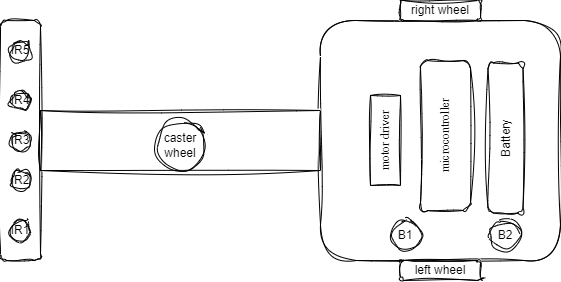

The diagram above was exported from draw.io. Its source (the exported page's mxGraphModel, read from the mxfile embedded in the PNG):
<mxGraphModel dx="989" dy="692" grid="1" gridSize="10" guides="1" tooltips="1" connect="1" arrows="1" fold="1" page="1" pageScale="1" pageWidth="1100" pageHeight="850" math="0" shadow="0">
  <root>
    <mxCell id="0" />
    <mxCell id="1" parent="0" />
    <mxCell id="MWJJ4fM2LlP6md8fatwy-1" value="" style="rounded=1;whiteSpace=wrap;html=1;shadow=0;sketch=1;curveFitting=1;jiggle=2;" vertex="1" parent="1">
      <mxGeometry x="630" y="380" width="240" height="240" as="geometry" />
    </mxCell>
    <mxCell id="MWJJ4fM2LlP6md8fatwy-3" value="" style="rounded=1;whiteSpace=wrap;html=1;shadow=0;sketch=1;curveFitting=1;jiggle=2;" vertex="1" parent="1">
      <mxGeometry x="310" y="380" width="40" height="240" as="geometry" />
    </mxCell>
    <mxCell id="MWJJ4fM2LlP6md8fatwy-4" value="" style="rounded=0;whiteSpace=wrap;html=1;shadow=0;sketch=1;curveFitting=1;jiggle=2;" vertex="1" parent="1">
      <mxGeometry x="350" y="470" width="280" height="60" as="geometry" />
    </mxCell>
    <mxCell id="MWJJ4fM2LlP6md8fatwy-5" value="right wheel" style="rounded=1;whiteSpace=wrap;html=1;shadow=0;sketch=1;curveFitting=1;jiggle=2;" vertex="1" parent="1">
      <mxGeometry x="710" y="360" width="80" height="20" as="geometry" />
    </mxCell>
    <mxCell id="MWJJ4fM2LlP6md8fatwy-6" value="left wheel" style="rounded=1;whiteSpace=wrap;html=1;shadow=0;sketch=1;curveFitting=1;jiggle=2;" vertex="1" parent="1">
      <mxGeometry x="710" y="620" width="80" height="20" as="geometry" />
    </mxCell>
    <mxCell id="MWJJ4fM2LlP6md8fatwy-7" value="IR1" style="ellipse;whiteSpace=wrap;html=1;aspect=fixed;shadow=0;sketch=1;curveFitting=1;jiggle=2;" vertex="1" parent="1">
      <mxGeometry x="320" y="580" width="20" height="20" as="geometry" />
    </mxCell>
    <mxCell id="MWJJ4fM2LlP6md8fatwy-9" value="IR2" style="ellipse;whiteSpace=wrap;html=1;aspect=fixed;shadow=0;sketch=1;curveFitting=1;jiggle=2;" vertex="1" parent="1">
      <mxGeometry x="320" y="530" width="20" height="20" as="geometry" />
    </mxCell>
    <mxCell id="MWJJ4fM2LlP6md8fatwy-10" value="IR3" style="ellipse;whiteSpace=wrap;html=1;aspect=fixed;shadow=0;sketch=1;curveFitting=1;jiggle=2;" vertex="1" parent="1">
      <mxGeometry x="320" y="490" width="20" height="20" as="geometry" />
    </mxCell>
    <mxCell id="MWJJ4fM2LlP6md8fatwy-11" value="IR4" style="ellipse;whiteSpace=wrap;html=1;aspect=fixed;shadow=0;sketch=1;curveFitting=1;jiggle=2;" vertex="1" parent="1">
      <mxGeometry x="320" y="450" width="20" height="20" as="geometry" />
    </mxCell>
    <mxCell id="MWJJ4fM2LlP6md8fatwy-12" value="IR5" style="ellipse;whiteSpace=wrap;html=1;aspect=fixed;shadow=0;sketch=1;curveFitting=1;jiggle=2;" vertex="1" parent="1">
      <mxGeometry x="320" y="400" width="20" height="20" as="geometry" />
    </mxCell>
    <mxCell id="MWJJ4fM2LlP6md8fatwy-17" value="&lt;font face=&quot;Times New Roman&quot;&gt;microcontroller&lt;/font&gt;" style="rounded=1;whiteSpace=wrap;html=1;rotation=-90;shadow=0;sketch=1;curveFitting=1;jiggle=2;" vertex="1" parent="1">
      <mxGeometry x="680" y="470" width="150" height="50" as="geometry" />
    </mxCell>
    <mxCell id="MWJJ4fM2LlP6md8fatwy-18" value="caster&lt;div&gt;wheel&lt;/div&gt;" style="ellipse;whiteSpace=wrap;html=1;aspect=fixed;shadow=0;sketch=1;curveFitting=1;jiggle=2;" vertex="1" parent="1">
      <mxGeometry x="465" y="480" width="50" height="50" as="geometry" />
    </mxCell>
    <mxCell id="MWJJ4fM2LlP6md8fatwy-19" value="&lt;font face=&quot;Times New Roman&quot;&gt;motor driver&lt;/font&gt;" style="rounded=0;whiteSpace=wrap;html=1;rotation=-90;shadow=0;sketch=1;curveFitting=1;jiggle=2;" vertex="1" parent="1">
      <mxGeometry x="650" y="485" width="90" height="30" as="geometry" />
    </mxCell>
    <mxCell id="MWJJ4fM2LlP6md8fatwy-20" value="B1" style="ellipse;whiteSpace=wrap;html=1;aspect=fixed;shadow=0;sketch=1;curveFitting=1;jiggle=2;" vertex="1" parent="1">
      <mxGeometry x="700" y="580" width="30" height="30" as="geometry" />
    </mxCell>
    <mxCell id="MWJJ4fM2LlP6md8fatwy-21" value="B2" style="ellipse;whiteSpace=wrap;html=1;aspect=fixed;shadow=0;sketch=1;curveFitting=1;jiggle=2;" vertex="1" parent="1">
      <mxGeometry x="800" y="580" width="30" height="30" as="geometry" />
    </mxCell>
    <mxCell id="MWJJ4fM2LlP6md8fatwy-22" value="Battery" style="rounded=1;whiteSpace=wrap;html=1;shadow=0;sketch=1;curveFitting=1;jiggle=2;rotation=-90;" vertex="1" parent="1">
      <mxGeometry x="740" y="480" width="150" height="35" as="geometry" />
    </mxCell>
  </root>
</mxGraphModel>